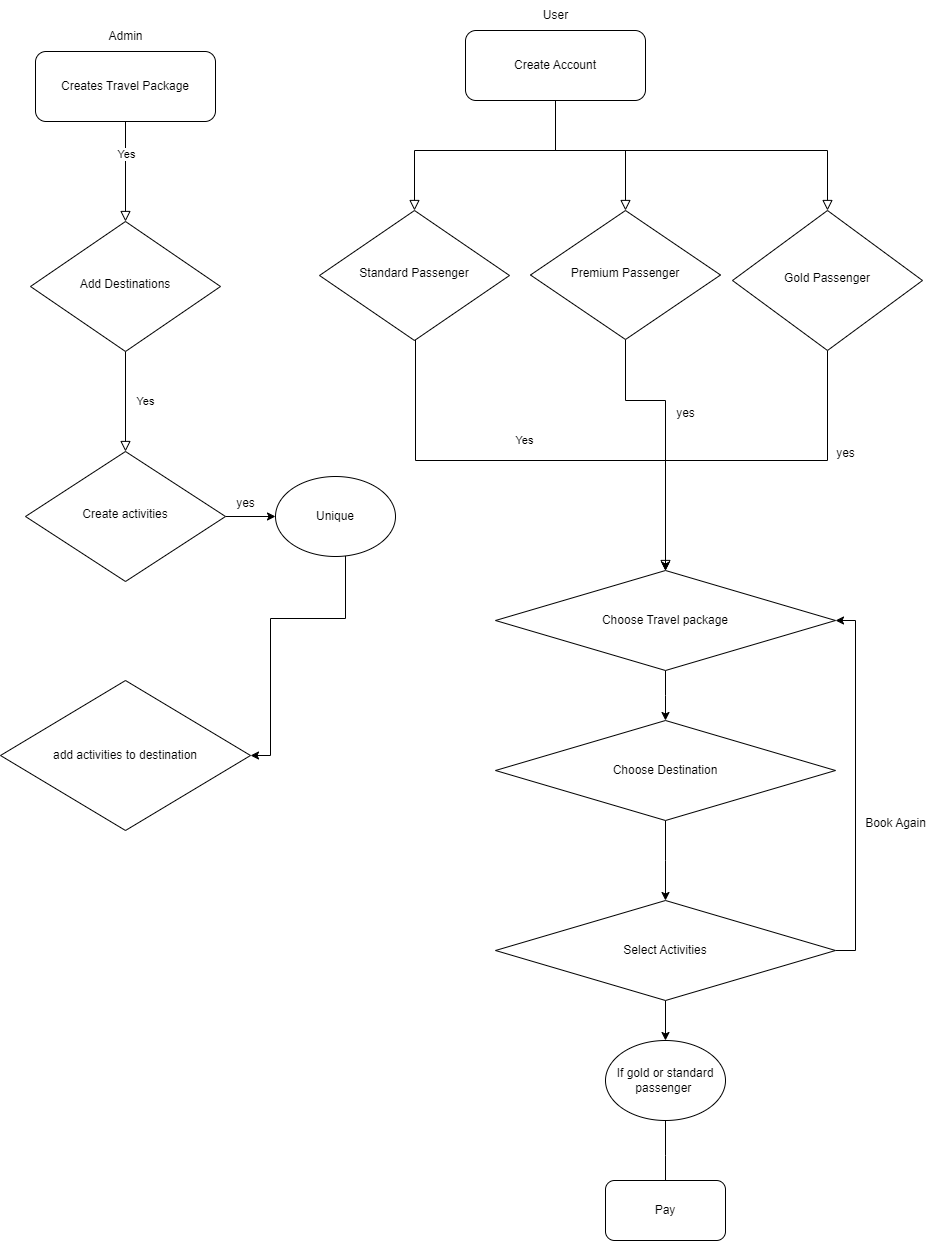

The diagram above was exported from draw.io. Its source (the exported page's mxGraphModel, read from the mxfile embedded in the PNG):
<mxGraphModel dx="1165" dy="532" grid="1" gridSize="10" guides="1" tooltips="1" connect="1" arrows="1" fold="1" page="1" pageScale="1" pageWidth="827" pageHeight="1169" math="0" shadow="0">
  <root>
    <mxCell id="WIyWlLk6GJQsqaUBKTNV-0" />
    <mxCell id="WIyWlLk6GJQsqaUBKTNV-1" parent="WIyWlLk6GJQsqaUBKTNV-0" />
    <mxCell id="WIyWlLk6GJQsqaUBKTNV-2" value="" style="rounded=0;html=1;jettySize=auto;orthogonalLoop=1;fontSize=11;endArrow=block;endFill=0;endSize=8;strokeWidth=1;shadow=0;labelBackgroundColor=none;edgeStyle=orthogonalEdgeStyle;" parent="WIyWlLk6GJQsqaUBKTNV-1" source="WIyWlLk6GJQsqaUBKTNV-3" target="WIyWlLk6GJQsqaUBKTNV-6" edge="1">
      <mxGeometry relative="1" as="geometry" />
    </mxCell>
    <mxCell id="j2mUpFj4Zj9g7E7NGzYl-3" value="Yes" style="edgeLabel;html=1;align=center;verticalAlign=middle;resizable=0;points=[];" vertex="1" connectable="0" parent="WIyWlLk6GJQsqaUBKTNV-2">
      <mxGeometry x="-0.3638" relative="1" as="geometry">
        <mxPoint as="offset" />
      </mxGeometry>
    </mxCell>
    <mxCell id="WIyWlLk6GJQsqaUBKTNV-3" value="Creates Travel Package" style="rounded=1;whiteSpace=wrap;html=1;fontSize=12;glass=0;strokeWidth=1;shadow=0;" parent="WIyWlLk6GJQsqaUBKTNV-1" vertex="1">
      <mxGeometry x="130" y="101" width="180" height="70" as="geometry" />
    </mxCell>
    <mxCell id="WIyWlLk6GJQsqaUBKTNV-4" value="Yes" style="rounded=0;html=1;jettySize=auto;orthogonalLoop=1;fontSize=11;endArrow=block;endFill=0;endSize=8;strokeWidth=1;shadow=0;labelBackgroundColor=none;edgeStyle=orthogonalEdgeStyle;" parent="WIyWlLk6GJQsqaUBKTNV-1" source="WIyWlLk6GJQsqaUBKTNV-6" target="WIyWlLk6GJQsqaUBKTNV-10" edge="1">
      <mxGeometry y="20" relative="1" as="geometry">
        <mxPoint as="offset" />
      </mxGeometry>
    </mxCell>
    <mxCell id="WIyWlLk6GJQsqaUBKTNV-6" value="Add Destinations" style="rhombus;whiteSpace=wrap;html=1;shadow=0;fontFamily=Helvetica;fontSize=12;align=center;strokeWidth=1;spacing=6;spacingTop=-4;" parent="WIyWlLk6GJQsqaUBKTNV-1" vertex="1">
      <mxGeometry x="125" y="271" width="190" height="130" as="geometry" />
    </mxCell>
    <mxCell id="j2mUpFj4Zj9g7E7NGzYl-6" style="edgeStyle=orthogonalEdgeStyle;rounded=0;orthogonalLoop=1;jettySize=auto;html=1;" edge="1" parent="WIyWlLk6GJQsqaUBKTNV-1" source="WIyWlLk6GJQsqaUBKTNV-10" target="j2mUpFj4Zj9g7E7NGzYl-7">
      <mxGeometry relative="1" as="geometry">
        <mxPoint x="430" y="566" as="targetPoint" />
      </mxGeometry>
    </mxCell>
    <mxCell id="WIyWlLk6GJQsqaUBKTNV-10" value="Create activities" style="rhombus;whiteSpace=wrap;html=1;shadow=0;fontFamily=Helvetica;fontSize=12;align=center;strokeWidth=1;spacing=6;spacingTop=-4;" parent="WIyWlLk6GJQsqaUBKTNV-1" vertex="1">
      <mxGeometry x="120" y="501" width="200" height="130" as="geometry" />
    </mxCell>
    <mxCell id="j2mUpFj4Zj9g7E7NGzYl-5" value="Admin" style="text;html=1;align=center;verticalAlign=middle;resizable=0;points=[];autosize=1;strokeColor=none;fillColor=none;" vertex="1" parent="WIyWlLk6GJQsqaUBKTNV-1">
      <mxGeometry x="190" y="71" width="60" height="30" as="geometry" />
    </mxCell>
    <mxCell id="j2mUpFj4Zj9g7E7NGzYl-7" value="Unique" style="ellipse;whiteSpace=wrap;html=1;" vertex="1" parent="WIyWlLk6GJQsqaUBKTNV-1">
      <mxGeometry x="370" y="526" width="120" height="80" as="geometry" />
    </mxCell>
    <mxCell id="j2mUpFj4Zj9g7E7NGzYl-8" style="edgeStyle=orthogonalEdgeStyle;rounded=0;orthogonalLoop=1;jettySize=auto;html=1;entryX=1;entryY=0.5;entryDx=0;entryDy=0;" edge="1" parent="WIyWlLk6GJQsqaUBKTNV-1" source="j2mUpFj4Zj9g7E7NGzYl-7" target="j2mUpFj4Zj9g7E7NGzYl-10">
      <mxGeometry relative="1" as="geometry">
        <Array as="points">
          <mxPoint x="440" y="668" />
          <mxPoint x="365" y="668" />
          <mxPoint x="365" y="805" />
        </Array>
      </mxGeometry>
    </mxCell>
    <mxCell id="j2mUpFj4Zj9g7E7NGzYl-10" value="add activities to destination" style="rhombus;whiteSpace=wrap;html=1;" vertex="1" parent="WIyWlLk6GJQsqaUBKTNV-1">
      <mxGeometry x="95" y="730" width="250" height="150" as="geometry" />
    </mxCell>
    <mxCell id="j2mUpFj4Zj9g7E7NGzYl-12" value="yes" style="text;html=1;align=center;verticalAlign=middle;resizable=0;points=[];autosize=1;strokeColor=none;fillColor=none;" vertex="1" parent="WIyWlLk6GJQsqaUBKTNV-1">
      <mxGeometry x="320" y="538" width="40" height="30" as="geometry" />
    </mxCell>
    <mxCell id="j2mUpFj4Zj9g7E7NGzYl-13" value="" style="rounded=0;html=1;jettySize=auto;orthogonalLoop=1;fontSize=11;endArrow=block;endFill=0;endSize=8;strokeWidth=1;shadow=0;labelBackgroundColor=none;edgeStyle=orthogonalEdgeStyle;" edge="1" parent="WIyWlLk6GJQsqaUBKTNV-1" source="j2mUpFj4Zj9g7E7NGzYl-15" target="j2mUpFj4Zj9g7E7NGzYl-17">
      <mxGeometry relative="1" as="geometry">
        <Array as="points">
          <mxPoint x="650" y="200" />
          <mxPoint x="509" y="200" />
        </Array>
      </mxGeometry>
    </mxCell>
    <mxCell id="j2mUpFj4Zj9g7E7NGzYl-15" value="Create Account" style="rounded=1;whiteSpace=wrap;html=1;fontSize=12;glass=0;strokeWidth=1;shadow=0;" vertex="1" parent="WIyWlLk6GJQsqaUBKTNV-1">
      <mxGeometry x="560" y="80" width="180" height="70" as="geometry" />
    </mxCell>
    <mxCell id="j2mUpFj4Zj9g7E7NGzYl-16" value="Yes" style="rounded=0;html=1;jettySize=auto;orthogonalLoop=1;fontSize=11;endArrow=block;endFill=0;endSize=8;strokeWidth=1;shadow=0;labelBackgroundColor=none;edgeStyle=orthogonalEdgeStyle;exitX=0.571;exitY=0.915;exitDx=0;exitDy=0;exitPerimeter=0;entryX=0.5;entryY=0;entryDx=0;entryDy=0;" edge="1" parent="WIyWlLk6GJQsqaUBKTNV-1" source="j2mUpFj4Zj9g7E7NGzYl-17" target="j2mUpFj4Zj9g7E7NGzYl-30">
      <mxGeometry y="20" relative="1" as="geometry">
        <mxPoint as="offset" />
        <mxPoint x="510" y="390" as="sourcePoint" />
        <mxPoint x="675" y="595" as="targetPoint" />
        <Array as="points">
          <mxPoint x="510" y="379" />
          <mxPoint x="510" y="510" />
          <mxPoint x="760" y="510" />
        </Array>
      </mxGeometry>
    </mxCell>
    <mxCell id="j2mUpFj4Zj9g7E7NGzYl-17" value="Standard Passenger" style="rhombus;whiteSpace=wrap;html=1;shadow=0;fontFamily=Helvetica;fontSize=12;align=center;strokeWidth=1;spacing=6;spacingTop=-4;" vertex="1" parent="WIyWlLk6GJQsqaUBKTNV-1">
      <mxGeometry x="414" y="260" width="190" height="130" as="geometry" />
    </mxCell>
    <mxCell id="j2mUpFj4Zj9g7E7NGzYl-20" value="User" style="text;html=1;align=center;verticalAlign=middle;resizable=0;points=[];autosize=1;strokeColor=none;fillColor=none;" vertex="1" parent="WIyWlLk6GJQsqaUBKTNV-1">
      <mxGeometry x="625" y="50" width="50" height="30" as="geometry" />
    </mxCell>
    <mxCell id="j2mUpFj4Zj9g7E7NGzYl-27" value="" style="rounded=0;html=1;jettySize=auto;orthogonalLoop=1;fontSize=11;endArrow=block;endFill=0;endSize=8;strokeWidth=1;shadow=0;labelBackgroundColor=none;edgeStyle=orthogonalEdgeStyle;entryX=0.5;entryY=0;entryDx=0;entryDy=0;" edge="1" parent="WIyWlLk6GJQsqaUBKTNV-1" target="j2mUpFj4Zj9g7E7NGzYl-28">
      <mxGeometry relative="1" as="geometry">
        <mxPoint x="650" y="150" as="sourcePoint" />
        <mxPoint x="934.21" y="360" as="targetPoint" />
        <Array as="points">
          <mxPoint x="650" y="200" />
          <mxPoint x="922" y="200" />
        </Array>
      </mxGeometry>
    </mxCell>
    <mxCell id="j2mUpFj4Zj9g7E7NGzYl-29" style="edgeStyle=orthogonalEdgeStyle;rounded=0;orthogonalLoop=1;jettySize=auto;html=1;" edge="1" parent="WIyWlLk6GJQsqaUBKTNV-1" source="j2mUpFj4Zj9g7E7NGzYl-28" target="j2mUpFj4Zj9g7E7NGzYl-30">
      <mxGeometry relative="1" as="geometry">
        <mxPoint x="680" y="590" as="targetPoint" />
      </mxGeometry>
    </mxCell>
    <mxCell id="j2mUpFj4Zj9g7E7NGzYl-28" value="Gold Passenger" style="rhombus;whiteSpace=wrap;html=1;shadow=0;fontFamily=Helvetica;fontSize=12;align=center;strokeWidth=1;spacing=6;spacingTop=-4;" vertex="1" parent="WIyWlLk6GJQsqaUBKTNV-1">
      <mxGeometry x="827" y="260" width="190" height="140" as="geometry" />
    </mxCell>
    <mxCell id="j2mUpFj4Zj9g7E7NGzYl-36" style="edgeStyle=orthogonalEdgeStyle;rounded=0;orthogonalLoop=1;jettySize=auto;html=1;" edge="1" parent="WIyWlLk6GJQsqaUBKTNV-1" source="j2mUpFj4Zj9g7E7NGzYl-30">
      <mxGeometry relative="1" as="geometry">
        <mxPoint x="760" y="770" as="targetPoint" />
      </mxGeometry>
    </mxCell>
    <mxCell id="j2mUpFj4Zj9g7E7NGzYl-30" value="Choose Travel package" style="rhombus;whiteSpace=wrap;html=1;" vertex="1" parent="WIyWlLk6GJQsqaUBKTNV-1">
      <mxGeometry x="590" y="620" width="340" height="100" as="geometry" />
    </mxCell>
    <mxCell id="j2mUpFj4Zj9g7E7NGzYl-31" value="yes" style="text;html=1;align=center;verticalAlign=middle;resizable=0;points=[];autosize=1;strokeColor=none;fillColor=none;" vertex="1" parent="WIyWlLk6GJQsqaUBKTNV-1">
      <mxGeometry x="920" y="488" width="40" height="30" as="geometry" />
    </mxCell>
    <mxCell id="j2mUpFj4Zj9g7E7NGzYl-32" value="" style="rounded=0;html=1;jettySize=auto;orthogonalLoop=1;fontSize=11;endArrow=block;endFill=0;endSize=8;strokeWidth=1;shadow=0;labelBackgroundColor=none;edgeStyle=orthogonalEdgeStyle;entryX=0.5;entryY=0;entryDx=0;entryDy=0;exitX=0.5;exitY=1;exitDx=0;exitDy=0;" edge="1" parent="WIyWlLk6GJQsqaUBKTNV-1" source="j2mUpFj4Zj9g7E7NGzYl-15" target="j2mUpFj4Zj9g7E7NGzYl-33">
      <mxGeometry relative="1" as="geometry">
        <mxPoint x="650" y="150" as="sourcePoint" />
        <mxPoint x="885.4000000000001" y="343" as="targetPoint" />
        <Array as="points">
          <mxPoint x="650" y="200" />
          <mxPoint x="720" y="200" />
        </Array>
      </mxGeometry>
    </mxCell>
    <mxCell id="j2mUpFj4Zj9g7E7NGzYl-34" style="edgeStyle=orthogonalEdgeStyle;rounded=0;orthogonalLoop=1;jettySize=auto;html=1;entryX=0.5;entryY=0;entryDx=0;entryDy=0;exitX=0.5;exitY=1;exitDx=0;exitDy=0;" edge="1" parent="WIyWlLk6GJQsqaUBKTNV-1" source="j2mUpFj4Zj9g7E7NGzYl-33" target="j2mUpFj4Zj9g7E7NGzYl-30">
      <mxGeometry relative="1" as="geometry">
        <Array as="points">
          <mxPoint x="720" y="450" />
          <mxPoint x="760" y="450" />
        </Array>
      </mxGeometry>
    </mxCell>
    <mxCell id="j2mUpFj4Zj9g7E7NGzYl-33" value="Premium Passenger" style="rhombus;whiteSpace=wrap;html=1;shadow=0;fontFamily=Helvetica;fontSize=12;align=center;strokeWidth=1;spacing=6;spacingTop=-4;" vertex="1" parent="WIyWlLk6GJQsqaUBKTNV-1">
      <mxGeometry x="625" y="260" width="190" height="129" as="geometry" />
    </mxCell>
    <mxCell id="j2mUpFj4Zj9g7E7NGzYl-35" value="yes" style="text;html=1;align=center;verticalAlign=middle;resizable=0;points=[];autosize=1;strokeColor=none;fillColor=none;" vertex="1" parent="WIyWlLk6GJQsqaUBKTNV-1">
      <mxGeometry x="760" y="448" width="40" height="30" as="geometry" />
    </mxCell>
    <mxCell id="j2mUpFj4Zj9g7E7NGzYl-38" style="edgeStyle=orthogonalEdgeStyle;rounded=0;orthogonalLoop=1;jettySize=auto;html=1;" edge="1" parent="WIyWlLk6GJQsqaUBKTNV-1" source="j2mUpFj4Zj9g7E7NGzYl-37">
      <mxGeometry relative="1" as="geometry">
        <mxPoint x="760" y="950" as="targetPoint" />
      </mxGeometry>
    </mxCell>
    <mxCell id="j2mUpFj4Zj9g7E7NGzYl-37" value="Choose Destination" style="rhombus;whiteSpace=wrap;html=1;" vertex="1" parent="WIyWlLk6GJQsqaUBKTNV-1">
      <mxGeometry x="590" y="770" width="340" height="100" as="geometry" />
    </mxCell>
    <mxCell id="j2mUpFj4Zj9g7E7NGzYl-40" style="edgeStyle=orthogonalEdgeStyle;rounded=0;orthogonalLoop=1;jettySize=auto;html=1;entryX=1;entryY=0.5;entryDx=0;entryDy=0;exitX=1;exitY=0.5;exitDx=0;exitDy=0;" edge="1" parent="WIyWlLk6GJQsqaUBKTNV-1" source="j2mUpFj4Zj9g7E7NGzYl-39" target="j2mUpFj4Zj9g7E7NGzYl-30">
      <mxGeometry relative="1" as="geometry">
        <Array as="points">
          <mxPoint x="950" y="1000" />
          <mxPoint x="950" y="670" />
        </Array>
      </mxGeometry>
    </mxCell>
    <mxCell id="j2mUpFj4Zj9g7E7NGzYl-42" style="edgeStyle=orthogonalEdgeStyle;rounded=0;orthogonalLoop=1;jettySize=auto;html=1;exitX=0.5;exitY=1;exitDx=0;exitDy=0;" edge="1" parent="WIyWlLk6GJQsqaUBKTNV-1" source="j2mUpFj4Zj9g7E7NGzYl-39" target="j2mUpFj4Zj9g7E7NGzYl-44">
      <mxGeometry relative="1" as="geometry">
        <mxPoint x="760" y="1130" as="targetPoint" />
      </mxGeometry>
    </mxCell>
    <mxCell id="j2mUpFj4Zj9g7E7NGzYl-39" value="Select Activities" style="rhombus;whiteSpace=wrap;html=1;" vertex="1" parent="WIyWlLk6GJQsqaUBKTNV-1">
      <mxGeometry x="590" y="950" width="340" height="100" as="geometry" />
    </mxCell>
    <mxCell id="j2mUpFj4Zj9g7E7NGzYl-41" value="Book Again" style="text;html=1;align=center;verticalAlign=middle;resizable=0;points=[];autosize=1;strokeColor=none;fillColor=none;" vertex="1" parent="WIyWlLk6GJQsqaUBKTNV-1">
      <mxGeometry x="950" y="858" width="80" height="30" as="geometry" />
    </mxCell>
    <mxCell id="j2mUpFj4Zj9g7E7NGzYl-52" style="edgeStyle=orthogonalEdgeStyle;rounded=0;orthogonalLoop=1;jettySize=auto;html=1;" edge="1" parent="WIyWlLk6GJQsqaUBKTNV-1" source="j2mUpFj4Zj9g7E7NGzYl-44">
      <mxGeometry relative="1" as="geometry">
        <mxPoint x="760" y="1240" as="targetPoint" />
      </mxGeometry>
    </mxCell>
    <mxCell id="j2mUpFj4Zj9g7E7NGzYl-44" value="If gold or standard passenger&amp;nbsp;" style="ellipse;whiteSpace=wrap;html=1;" vertex="1" parent="WIyWlLk6GJQsqaUBKTNV-1">
      <mxGeometry x="700" y="1090" width="120" height="80" as="geometry" />
    </mxCell>
    <mxCell id="j2mUpFj4Zj9g7E7NGzYl-53" value="Pay" style="rounded=1;whiteSpace=wrap;html=1;" vertex="1" parent="WIyWlLk6GJQsqaUBKTNV-1">
      <mxGeometry x="700" y="1230" width="120" height="60" as="geometry" />
    </mxCell>
  </root>
</mxGraphModel>